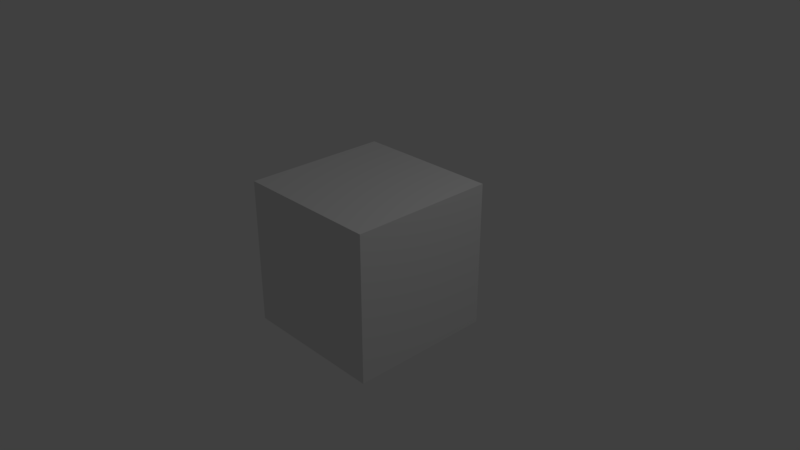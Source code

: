 # Source: BaseCube.blend  (saved by Blender 2.79.0; exported with 4.5.12 LTS)
import bpy
from mathutils import Matrix  # noqa: F401  (used for matrix-valued properties, if any)

bpy.ops.wm.read_factory_settings(use_empty=True)
scene = bpy.context.scene
scene.name = 'Scene'

# ---- collections
col_collection_1 = bpy.data.collections.new('Collection 1'); scene.collection.children.link(col_collection_1)

# ---- materials (node trees are filled in below, after node groups)
mat_material = bpy.data.materials.new('Material')
mat_material.alpha_threshold = 0.0
mat_material.use_transparent_shadow = False
mat_material.roughness = 0.5
mat_material.line_color = (0.0, 0.0, 0.0, 1.0)

# ---- material node trees

# ---- world
world_world = bpy.data.worlds.new('World'); scene.world = world_world
world_world.color = (0.05088, 0.05088, 0.05088)
world_world.use_sun_shadow = False
world_world.sun_shadow_jitter_overblur = 0.0
world_world.cycles.sampling_method = 'MANUAL'

# ---- cameras
cam_camera = bpy.data.cameras.new('Camera')
cam_camera.clip_end = 100.0
cam_camera.lens = 35.0
cam_camera.sensor_width = 32.0
cam_camera.sensor_height = 18.0
cam_camera.ortho_scale = 7.314
cam_camera.dof.focus_distance = 0.0
cam_camera.dof.aperture_fstop = 128.0

# ---- lights
light_lamp = bpy.data.lights.new('Lamp', 'POINT')
light_lamp.transmission_factor = 0.0
light_lamp.cutoff_distance = 30.0
light_lamp.energy = 100.0
light_lamp.shadow_buffer_clip_start = 1.001
light_lamp.shadow_soft_size = 0.1
light_lamp.shadow_maximum_resolution = 0.006
light_lamp.use_absolute_resolution = True

# ---- meshes
me_cube = bpy.data.meshes.new('Cube')
me_cube.from_pydata([(1.0, 1.0, -1.0), (1.0, -1.0, -1.0), (-1.0, -1.0, -1.0), (-1.0, 1.0, -1.0), (1.0, 1.0, 1.0), (1.0, -1.0, 1.0), (-1.0, -1.0, 1.0), (-1.0, 1.0, 1.0)], [], [(0, 1, 2, 3), (4, 7, 6, 5), (0, 4, 5, 1), (1, 5, 6, 2), (2, 6, 7, 3), (4, 0, 3, 7)])
me_cube.materials.append(mat_material)
me_cube.use_remesh_preserve_volume = False
me_cube.use_remesh_preserve_attributes = False
me_cube.use_mirror_vertex_groups = False
me_cube.update()

# ---- objects
ob_cube = bpy.data.objects.new('Cube', me_cube)
ob_lamp = bpy.data.objects.new('Lamp', light_lamp)
ob_camera = bpy.data.objects.new('Camera', cam_camera)

# ---- transforms, parenting, visibility, modifiers, constraints
ob_cube.location = (0.0, 0.0, 0.0)
ob_cube.lock_rotations_4d = False
ob_cube.empty_display_type = 'ARROWS'
ob_cube.lineart.crease_threshold = 0.0
ob_lamp.location = (4.076, 1.005, 5.904)
ob_lamp.rotation_euler = (0.6503, 0.05522, 1.866)
ob_lamp.lock_rotations_4d = False
ob_lamp.empty_display_type = 'ARROWS'
ob_lamp.color = (0.0, 0.0, 0.0, 0.0)
ob_lamp.lineart.crease_threshold = 0.0
ob_camera.location = (7.481, -6.508, 5.344)
ob_camera.rotation_euler = (1.109, 0.0, 0.8149)
ob_camera.lock_rotations_4d = False
ob_camera.empty_display_type = 'ARROWS'
ob_camera.color = (0.0, 0.0, 0.0, 0.0)
ob_camera.display_type = 'WIRE'
ob_camera.lineart.crease_threshold = 0.0

# ---- collection membership
col_collection_1.objects.link(ob_cube)
col_collection_1.objects.link(ob_lamp)
col_collection_1.objects.link(ob_camera)

# ---- scene / render settings (as saved in the file)
scene.camera = ob_camera
scene.frame_start = 1; scene.frame_end = 250; scene.frame_set(1)
scene.render.engine = 'BLENDER_EEVEE_NEXT'
scene.render.resolution_percentage = 50
scene.render.dither_intensity = 0.0
scene.cycles.use_denoising = False
scene.cycles.samples = 128
scene.cycles.sampling_pattern = 'TABULATED_SOBOL'
scene.cycles.use_adaptive_sampling = False
scene.cycles.use_light_tree = False
scene.cycles.blur_glossy = 0.0
scene.cycles.sample_clamp_indirect = 0.0
scene.view_settings.view_transform = 'Standard'
bpy.context.view_layer.update()
